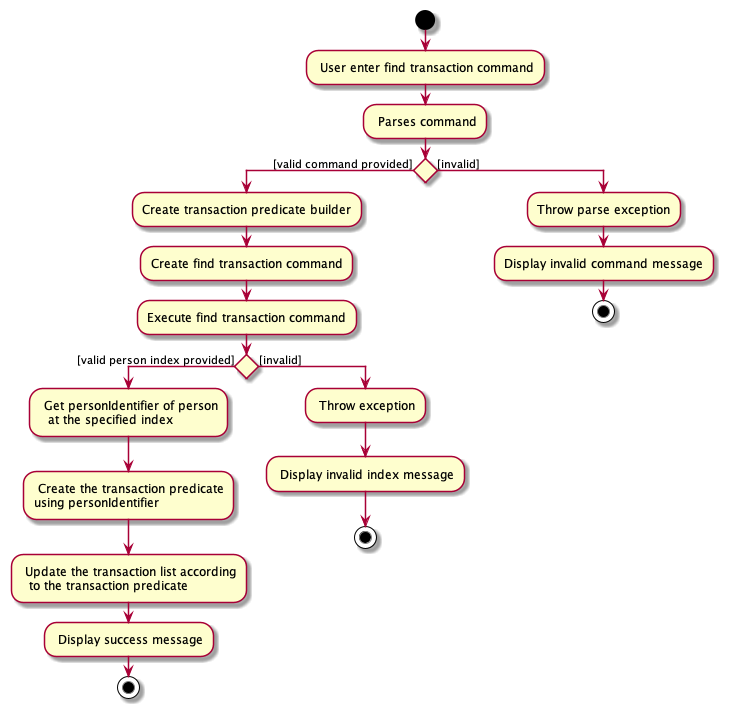

The diagram above was rendered by PlantUML. Its source (embedded in the PNG):
@startuml
start
: User enter find transaction command;

: Parses command;

if () then ([valid command provided])
  :Create transaction predicate builder;
  :Create find transaction command;
  :Execute find transaction command;
  if () then ([valid person index provided])
  : Get personIdentifier of person
    at the specified index;
  : Create the transaction predicate
  using personIdentifier;
  : Update the transaction list according
    to the transaction predicate;
  : Display success message;
  stop
  else ([invalid])
   : Throw exception;
   : Display invalid index message;
   stop
  endif
else ([invalid])
  :Throw parse exception;
  :Display invalid command message;
  stop

endif
@enduml